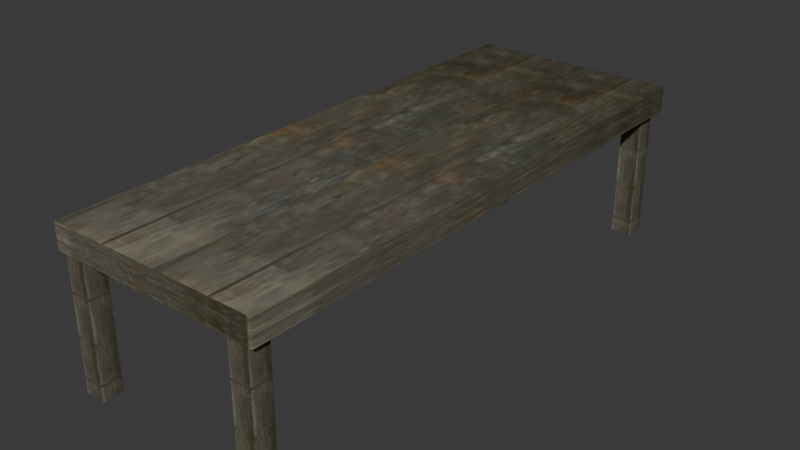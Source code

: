 # Source: tablelow.blend  (saved by Blender 4.5.92; exported with 4.5.12 LTS)
import bpy
from mathutils import Matrix  # noqa: F401  (used for matrix-valued properties, if any)

bpy.ops.wm.read_factory_settings(use_empty=True)
scene = bpy.context.scene
scene.name = 'Scene'

# ---- images (referenced by path relative to the original .blend; pixels are not part of the script)
import os
ASSET_DIR = os.environ.get("B2B_ASSET_DIR", "")  # directory of the original .blend (textures are referenced by path, not embedded)
HERE = os.path.dirname(os.path.abspath(__file__))  # packed textures are extracted next to this script under _unpacked/

def load_image(name, relpath, width, height, colorspace="sRGB"):
    """Load a texture the original file referenced (path relative to the .blend, or extracted next to this script)."""
    p = next((c for c in (os.path.join(HERE, relpath), os.path.join(ASSET_DIR, relpath)) if relpath and os.path.exists(c)), "")
    if p:
        img = bpy.data.images.load(p, check_existing=True)
        img.name = name
    else:  # same state as the original file: an image datablock whose file is absent (Cycles renders it pink)
        img = bpy.data.images.new(name, width, height)
        img.source = "FILE"
        img.filepath = "//" + (relpath or name)
    img.colorspace_settings.name = colorspace
    return img
img_wood_jpg = load_image('wood.jpg', '_unpacked/wood.3b2a7118.jpg', 64, 128, 'sRGB')

# ---- materials (node trees are filled in below, after node groups)
mat_material_001 = bpy.data.materials.new('Material.001')

# ---- material node trees
mat_material_001.use_nodes = True; mat_material_001.node_tree.nodes.clear()
_N = mat_material_001.node_tree.nodes; _L = mat_material_001.node_tree.links
n0 = _N.new('ShaderNodeBsdfPrincipled'); n0.name = 'Principled BSDF'; n0.location = (-200, 100)
n1 = _N.new('ShaderNodeOutputMaterial'); n1.name = 'Material Output'; n1.location = (200, 100)
n2 = _N.new('ShaderNodeTexImage'); n2.name = 'Image Texture'; n2.location = (-490, 80)
n2.image = img_wood_jpg
_L.new(n0.outputs[0], n1.inputs[0])
_L.new(n2.outputs[0], n0.inputs[0])
n1.is_active_output = True

# ---- world
world_world = bpy.data.worlds.new('World'); scene.world = world_world
world_world.use_nodes = True; world_world.node_tree.nodes.clear()
_N = world_world.node_tree.nodes; _L = world_world.node_tree.links
n0 = _N.new('ShaderNodeOutputWorld'); n0.name = 'World Output'; n0.location = (200, 100)
n1 = _N.new('ShaderNodeBackground'); n1.name = 'Background'; n1.location = (-200, 100)
n1.inputs[0].default_value = (0.05088, 0.05088, 0.05088, 1.0)
_L.new(n1.outputs[0], n0.inputs[0])
n0.is_active_output = True
world_world.color = (0.05088, 0.05088, 0.05088)
world_world.sun_shadow_jitter_overblur = 0.0

# ---- meshes
me_cube_001 = bpy.data.meshes.new('Cube.001')
me_cube_001.from_pydata([(-1.0, -2.912, 1.406), (-1.0, -2.912, 1.673), (-1.0, 2.912, 1.406), (-1.0, 2.912, 1.673), (1.229, -2.912, 1.406), (1.229, -2.912, 1.673), (1.229, 2.912, 1.406), (1.229, 2.912, 1.673), (0.936, 2.639, 0.03854), (0.936, 2.639, 1.576), (0.936, 2.852, 0.03854), (0.936, 2.852, 1.576), (1.149, 2.639, 0.03854), (1.149, 2.639, 1.576), (1.149, 2.852, 0.03854), (1.149, 2.852, 1.576), (-0.9395, 2.667, 0.03854), (-0.9395, 2.667, 1.576), (-0.9395, 2.88, 0.03854), (-0.9395, 2.88, 1.576), (-0.7265, 2.667, 0.03854), (-0.7265, 2.667, 1.576), (-0.7265, 2.88, 0.03854), (-0.7265, 2.88, 1.576), (-0.9395, -2.886, 0.03854), (-0.9395, -2.886, 1.576), (-0.9395, -2.673, 0.03854), (-0.9395, -2.673, 1.576), (-0.7265, -2.886, 0.03854), (-0.7265, -2.886, 1.576), (-0.7265, -2.673, 0.03854), (-0.7265, -2.673, 1.576), (0.9422, -2.886, 0.03854), (0.9422, -2.886, 1.576), (0.9422, -2.673, 0.03854), (0.9422, -2.673, 1.576), (1.155, -2.886, 0.03854), (1.155, -2.886, 1.576), (1.155, -2.673, 0.03854), (1.155, -2.673, 1.576)], [], [(0, 1, 3, 2), (2, 3, 7, 6), (6, 7, 5, 4), (4, 5, 1, 0), (2, 6, 4, 0), (7, 3, 1, 5), (8, 9, 11, 10), (10, 11, 15, 14), (14, 15, 13, 12), (12, 13, 9, 8), (10, 14, 12, 8), (15, 11, 9, 13), (16, 17, 19, 18), (18, 19, 23, 22), (22, 23, 21, 20), (20, 21, 17, 16), (18, 22, 20, 16), (23, 19, 17, 21), (24, 25, 27, 26), (26, 27, 31, 30), (30, 31, 29, 28), (28, 29, 25, 24), (26, 30, 28, 24), (31, 27, 25, 29), (32, 33, 35, 34), (34, 35, 39, 38), (38, 39, 37, 36), (36, 37, 33, 32), (34, 38, 36, 32), (39, 35, 33, 37)])
_uv = me_cube_001.uv_layers.new(name='UVMap')
_uv.uv.foreach_set('vector', [-0.6899, -1.944, 1.159, -1.944, 1.159, -0.968, -0.6899, -0.968, -0.6899, -0.968, 1.159, -0.968, 1.159, 0.007812, -0.6899, 0.007812, -0.6899, 0.007812, 1.159, 0.007812, 1.159, 0.9836, -0.6899, 0.9836, -0.6899, 0.9836, 1.159, 0.9836, 1.159, 1.959, -0.6899, 1.959, -2.539, 0.007812, -0.6899, 0.007812, -0.6899, 0.9836, -2.539, 0.9836, 1.159, 0.007812, 3.007, 0.007812, 3.007, 0.9836, 1.159, 0.9836, -0.6899, -1.944, 1.159, -1.944, 1.159, -0.968, -0.6899, -0.968, -0.6899, -0.968, 1.159, -0.968, 1.159, 0.007812, -0.6899, 0.007812, -0.6899, 0.007812, 1.159, 0.007812, 1.159, 0.9836, -0.6899, 0.9836, -0.6899, 0.9836, 1.159, 0.9836, 1.159, 1.959, -0.6899, 1.959, -2.539, 0.007812, -0.6899, 0.007812, -0.6899, 0.9836, -2.539, 0.9836, 1.159, 0.007812, 3.007, 0.007812, 3.007, 0.9836, 1.159, 0.9836, -0.6899, -1.944, 1.159, -1.944, 1.159, -0.968, -0.6899, -0.968, -0.6899, -0.968, 1.159, -0.968, 1.159, 0.007812, -0.6899, 0.007812, -0.6899, 0.007812, 1.159, 0.007812, 1.159, 0.9836, -0.6899, 0.9836, -0.6899, 0.9836, 1.159, 0.9836, 1.159, 1.959, -0.6899, 1.959, -2.539, 0.007812, -0.6899, 0.007812, -0.6899, 0.9836, -2.539, 0.9836, 1.159, 0.007812, 3.007, 0.007812, 3.007, 0.9836, 1.159, 0.9836, -0.6899, -1.944, 1.159, -1.944, 1.159, -0.968, -0.6899, -0.968, -0.6899, -0.968, 1.159, -0.968, 1.159, 0.007812, -0.6899, 0.007812, -0.6899, 0.007812, 1.159, 0.007812, 1.159, 0.9836, -0.6899, 0.9836, -0.6899, 0.9836, 1.159, 0.9836, 1.159, 1.959, -0.6899, 1.959, -2.539, 0.007812, -0.6899, 0.007812, -0.6899, 0.9836, -2.539, 0.9836, 1.159, 0.007812, 3.007, 0.007812, 3.007, 0.9836, 1.159, 0.9836, -0.6899, -1.944, 1.159, -1.944, 1.159, -0.968, -0.6899, -0.968, -0.6899, -0.968, 1.159, -0.968, 1.159, 0.007812, -0.6899, 0.007812, -0.6899, 0.007812, 1.159, 0.007812, 1.159, 0.9836, -0.6899, 0.9836, -0.6899, 0.9836, 1.159, 0.9836, 1.159, 1.959, -0.6899, 1.959, -2.539, 0.007812, -0.6899, 0.007812, -0.6899, 0.9836, -2.539, 0.9836, 1.159, 0.007812, 3.007, 0.007812, 3.007, 0.9836, 1.159, 0.9836])
me_cube_001.materials.append(mat_material_001)
me_cube_001.update()

# ---- objects
ob_cube = bpy.data.objects.new('Cube', me_cube_001)

# ---- transforms, parenting, visibility, modifiers, constraints
ob_cube.location = (0.0, 0.0, 0.0)

# ---- collection membership
scene.collection.objects.link(ob_cube)

# ---- scene / render settings (as saved in the file)
scene.frame_start = 1; scene.frame_end = 250; scene.frame_set(1)
scene.render.engine = 'BLENDER_EEVEE_NEXT'
bpy.context.view_layer.update()

# ---- added for rendering (the .blend has no active camera and no usable light): camera, sun
cam_auto = bpy.data.cameras.new('AutoCamera')
cam_auto.lens = 50.0
cam_auto.sensor_width = 36.0
cam_auto.clip_end = 1000.0
ob_auto_camera = bpy.data.objects.new('AutoCamera', cam_auto)
scene.collection.objects.link(ob_auto_camera)
ob_auto_camera.location = (6.07887, -7.157, 5.62719)
ob_auto_camera.rotation_euler = (1.09748, -7.21219e-08, 0.694738)
scene.camera = ob_auto_camera
light_auto_sun = bpy.data.lights.new('AutoSun', 'SUN')
light_auto_sun.energy = 3.0
light_auto_sun.angle = 0.0523599
ob_auto_sun = bpy.data.objects.new('AutoSun', light_auto_sun)
scene.collection.objects.link(ob_auto_sun)
ob_auto_sun.rotation_euler = (0.872665, 0.174533, 0.523599)
bpy.context.view_layer.update()

